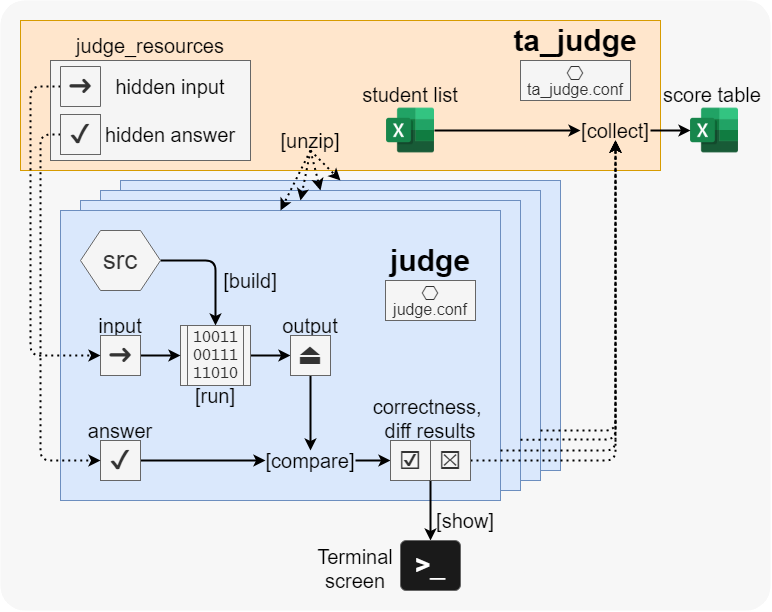

The diagram above was exported from draw.io. Its source (the exported page's mxGraphModel, read from the mxfile embedded in the PNG):
<mxGraphModel dx="873" dy="1347" grid="1" gridSize="10" guides="1" tooltips="1" connect="1" arrows="1" fold="1" page="1" pageScale="1" pageWidth="827" pageHeight="1169" math="0" shadow="0">
  <root>
    <mxCell id="0" />
    <mxCell id="1" parent="0" />
    <mxCell id="2" value="" style="rounded=1;whiteSpace=wrap;html=1;fontSize=26;fontColor=#333333;strokeColor=none;fillColor=#F7F7F7;arcSize=4;" vertex="1" parent="1">
      <mxGeometry x="20" y="230" width="770" height="610" as="geometry" />
    </mxCell>
    <mxCell id="3" value="" style="rounded=0;whiteSpace=wrap;html=1;fillColor=#dae8fc;strokeColor=#6c8ebf;" vertex="1" parent="1">
      <mxGeometry x="140" y="410" width="440" height="290" as="geometry" />
    </mxCell>
    <mxCell id="4" value="" style="rounded=0;whiteSpace=wrap;html=1;fillColor=#dae8fc;strokeColor=#6c8ebf;" vertex="1" parent="1">
      <mxGeometry x="120" y="420" width="440" height="290" as="geometry" />
    </mxCell>
    <mxCell id="5" value="" style="rounded=0;whiteSpace=wrap;html=1;fillColor=#dae8fc;strokeColor=#6c8ebf;" vertex="1" parent="1">
      <mxGeometry x="100" y="430" width="440" height="290" as="geometry" />
    </mxCell>
    <mxCell id="6" value="" style="rounded=0;whiteSpace=wrap;html=1;fillColor=#dae8fc;strokeColor=#6c8ebf;" vertex="1" parent="1">
      <mxGeometry x="80" y="440" width="440" height="290" as="geometry" />
    </mxCell>
    <mxCell id="7" value="" style="rounded=0;whiteSpace=wrap;html=1;fillColor=#ffe6cc;strokeColor=#d79b00;" vertex="1" parent="1">
      <mxGeometry x="40" y="250" width="640" height="150" as="geometry" />
    </mxCell>
    <mxCell id="8" value="" style="endArrow=classic;html=1;fontSize=26;strokeWidth=2;exitX=1;exitY=0.5;exitDx=0;exitDy=0;entryX=0.5;entryY=0;entryDx=0;entryDy=0;" edge="1" source="11" target="10" parent="1">
      <mxGeometry width="50" height="50" relative="1" as="geometry">
        <mxPoint x="290" y="430" as="sourcePoint" />
        <mxPoint x="270" y="529" as="targetPoint" />
        <Array as="points">
          <mxPoint x="235" y="490" />
        </Array>
      </mxGeometry>
    </mxCell>
    <mxCell id="9" style="edgeStyle=none;orthogonalLoop=1;jettySize=auto;html=1;exitX=1;exitY=0.5;exitDx=0;exitDy=0;entryX=0;entryY=0.5;entryDx=0;entryDy=0;fontSize=26;strokeWidth=2;" edge="1" source="10" target="21" parent="1">
      <mxGeometry relative="1" as="geometry">
        <mxPoint x="320" y="585" as="targetPoint" />
      </mxGeometry>
    </mxCell>
    <mxCell id="10" value="10011&lt;br style=&quot;font-size: 15px;&quot;&gt;00111&lt;br style=&quot;font-size: 15px;&quot;&gt;11010" style="shape=process;whiteSpace=wrap;html=1;backgroundOutline=1;fontSize=15;verticalAlign=middle;fontFamily=Lucida Console;fillColor=#f5f5f5;strokeColor=#666666;fontColor=#333333;" vertex="1" parent="1">
      <mxGeometry x="200" y="555" width="70" height="60" as="geometry" />
    </mxCell>
    <mxCell id="11" value="src" style="shape=hexagon;perimeter=hexagonPerimeter2;whiteSpace=wrap;html=1;fixedSize=1;fontFamily=Helvetica;fontSize=26;fillColor=#f5f5f5;verticalAlign=middle;strokeColor=#666666;fontColor=#333333;" vertex="1" parent="1">
      <mxGeometry x="100" y="460" width="80" height="60" as="geometry" />
    </mxCell>
    <mxCell id="12" value="[build]" style="text;html=1;strokeColor=none;fillColor=none;align=center;verticalAlign=middle;whiteSpace=wrap;rounded=0;fontFamily=Helvetica;fontSize=20;" vertex="1" parent="1">
      <mxGeometry x="240" y="500" width="60" height="20" as="geometry" />
    </mxCell>
    <mxCell id="13" style="edgeStyle=none;orthogonalLoop=1;jettySize=auto;html=1;exitX=1;exitY=0.5;exitDx=0;exitDy=0;entryX=0;entryY=0.5;entryDx=0;entryDy=0;fontSize=26;strokeWidth=2;" edge="1" source="19" target="10" parent="1">
      <mxGeometry relative="1" as="geometry">
        <mxPoint x="155" y="585" as="sourcePoint" />
      </mxGeometry>
    </mxCell>
    <mxCell id="14" value="[run]" style="text;html=1;strokeColor=none;fillColor=none;align=center;verticalAlign=middle;whiteSpace=wrap;rounded=0;fontFamily=Helvetica;fontSize=20;" vertex="1" parent="1">
      <mxGeometry x="205" y="615" width="60" height="20" as="geometry" />
    </mxCell>
    <mxCell id="15" value="input" style="text;html=1;strokeColor=none;fillColor=none;align=center;verticalAlign=middle;whiteSpace=wrap;rounded=0;fontFamily=Helvetica;fontSize=20;" vertex="1" parent="1">
      <mxGeometry x="110" y="545" width="60" height="20" as="geometry" />
    </mxCell>
    <mxCell id="16" value="output" style="text;html=1;strokeColor=none;fillColor=none;align=center;verticalAlign=middle;whiteSpace=wrap;rounded=0;fontFamily=Helvetica;fontSize=20;" vertex="1" parent="1">
      <mxGeometry x="300" y="545" width="60" height="20" as="geometry" />
    </mxCell>
    <mxCell id="17" style="edgeStyle=none;orthogonalLoop=1;jettySize=auto;html=1;exitX=1;exitY=0.5;exitDx=0;exitDy=0;entryX=0;entryY=0.5;entryDx=0;entryDy=0;fontSize=26;strokeWidth=2;" edge="1" source="18" target="24" parent="1">
      <mxGeometry relative="1" as="geometry" />
    </mxCell>
    <mxCell id="18" value="✔" style="rounded=0;whiteSpace=wrap;html=1;fontFamily=Helvetica;fontSize=26;fillColor=#f5f5f5;verticalAlign=middle;strokeColor=#666666;fontColor=#333333;" vertex="1" parent="1">
      <mxGeometry x="120" y="670" width="40" height="40" as="geometry" />
    </mxCell>
    <mxCell id="19" value="➜" style="rounded=0;whiteSpace=wrap;html=1;fontFamily=Helvetica;fontSize=26;fillColor=#f5f5f5;verticalAlign=middle;strokeColor=#666666;fontColor=#333333;" vertex="1" parent="1">
      <mxGeometry x="120" y="565" width="40" height="40" as="geometry" />
    </mxCell>
    <mxCell id="20" style="edgeStyle=none;orthogonalLoop=1;jettySize=auto;html=1;exitX=0.5;exitY=1;exitDx=0;exitDy=0;entryX=0.5;entryY=0;entryDx=0;entryDy=0;fontSize=26;strokeWidth=2;" edge="1" source="21" target="24" parent="1">
      <mxGeometry relative="1" as="geometry">
        <Array as="points" />
      </mxGeometry>
    </mxCell>
    <mxCell id="21" value="⏏" style="rounded=0;whiteSpace=wrap;html=1;fontFamily=Helvetica;fontSize=26;fillColor=#f5f5f5;verticalAlign=middle;strokeColor=#666666;fontColor=#333333;" vertex="1" parent="1">
      <mxGeometry x="310" y="565" width="40" height="40" as="geometry" />
    </mxCell>
    <mxCell id="22" value="answer" style="text;html=1;strokeColor=none;fillColor=none;align=center;verticalAlign=middle;whiteSpace=wrap;rounded=0;fontFamily=Helvetica;fontSize=20;" vertex="1" parent="1">
      <mxGeometry x="110" y="650" width="60" height="20" as="geometry" />
    </mxCell>
    <mxCell id="23" style="edgeStyle=none;orthogonalLoop=1;jettySize=auto;html=1;exitX=1;exitY=0.5;exitDx=0;exitDy=0;entryX=0;entryY=0.5;entryDx=0;entryDy=0;fontSize=26;strokeWidth=2;" edge="1" source="24" target="25" parent="1">
      <mxGeometry relative="1" as="geometry" />
    </mxCell>
    <mxCell id="24" value="[compare]" style="text;html=1;strokeColor=none;fillColor=none;align=center;verticalAlign=middle;whiteSpace=wrap;rounded=0;fontFamily=Helvetica;fontSize=20;" vertex="1" parent="1">
      <mxGeometry x="285" y="680" width="90" height="20" as="geometry" />
    </mxCell>
    <mxCell id="25" value="☑" style="rounded=0;whiteSpace=wrap;html=1;fontFamily=Helvetica;fontSize=26;fillColor=#f5f5f5;verticalAlign=middle;strokeColor=#666666;fontColor=#333333;" vertex="1" parent="1">
      <mxGeometry x="410" y="670" width="40" height="40" as="geometry" />
    </mxCell>
    <mxCell id="26" style="edgeStyle=none;orthogonalLoop=1;jettySize=auto;html=1;exitX=0;exitY=1;exitDx=0;exitDy=0;entryX=0.5;entryY=0;entryDx=0;entryDy=0;fontSize=26;strokeWidth=2;" edge="1" source="28" target="31" parent="1">
      <mxGeometry relative="1" as="geometry">
        <mxPoint x="450.0000000000001" y="790" as="targetPoint" />
      </mxGeometry>
    </mxCell>
    <mxCell id="27" style="edgeStyle=none;orthogonalLoop=1;jettySize=auto;html=1;exitX=1;exitY=0.5;exitDx=0;exitDy=0;fontSize=26;fontColor=#000000;strokeWidth=2;entryX=0.5;entryY=1;entryDx=0;entryDy=0;dashed=1;dashPattern=1 2;" edge="1" source="28" target="40" parent="1">
      <mxGeometry relative="1" as="geometry">
        <mxPoint x="670" y="460" as="targetPoint" />
        <Array as="points">
          <mxPoint x="635" y="690" />
        </Array>
      </mxGeometry>
    </mxCell>
    <mxCell id="28" value="☒" style="rounded=0;whiteSpace=wrap;html=1;fontFamily=Helvetica;fontSize=26;fillColor=#f5f5f5;verticalAlign=middle;strokeColor=#666666;fontColor=#333333;" vertex="1" parent="1">
      <mxGeometry x="450" y="670" width="40" height="40" as="geometry" />
    </mxCell>
    <mxCell id="29" value="correctness, &lt;br&gt;diff results" style="text;html=1;strokeColor=none;fillColor=none;align=center;verticalAlign=middle;whiteSpace=wrap;rounded=0;fontFamily=Helvetica;fontSize=20;" vertex="1" parent="1">
      <mxGeometry x="390" y="625" width="120" height="45" as="geometry" />
    </mxCell>
    <mxCell id="30" value="[show]" style="text;html=1;strokeColor=none;fillColor=none;align=center;verticalAlign=middle;whiteSpace=wrap;rounded=0;fontFamily=Helvetica;fontSize=20;" vertex="1" parent="1">
      <mxGeometry x="450" y="740" width="70" height="20" as="geometry" />
    </mxCell>
    <mxCell id="31" value="&lt;b&gt;&amp;gt;&lt;/b&gt;_" style="rounded=1;whiteSpace=wrap;html=1;fontFamily=Helvetica;fontSize=26;fillColor=#1A1A1A;verticalAlign=middle;strokeColor=#666666;fontColor=#FFFFFF;align=center;arcSize=11;" vertex="1" parent="1">
      <mxGeometry x="420" y="770" width="60" height="50" as="geometry" />
    </mxCell>
    <mxCell id="32" value="Terminal screen" style="text;html=1;strokeColor=none;fillColor=none;align=center;verticalAlign=middle;whiteSpace=wrap;rounded=0;fontFamily=Helvetica;fontSize=20;" vertex="1" parent="1">
      <mxGeometry x="330" y="775" width="90" height="45" as="geometry" />
    </mxCell>
    <mxCell id="33" value="judge" style="text;html=1;strokeColor=none;fillColor=none;align=center;verticalAlign=middle;whiteSpace=wrap;rounded=0;fontFamily=Helvetica;fontSize=30;fontColor=#000000;fontStyle=1" vertex="1" parent="1">
      <mxGeometry x="410" y="470" width="80" height="40" as="geometry" />
    </mxCell>
    <mxCell id="34" value="&lt;font style=&quot;font-size: 30px&quot;&gt;ta_judge&lt;/font&gt;" style="text;html=1;strokeColor=none;fillColor=none;align=center;verticalAlign=middle;whiteSpace=wrap;rounded=0;fontFamily=Helvetica;fontSize=26;fontColor=#000000;fontStyle=1" vertex="1" parent="1">
      <mxGeometry x="530" y="250" width="130" height="40" as="geometry" />
    </mxCell>
    <mxCell id="35" style="edgeStyle=none;orthogonalLoop=1;jettySize=auto;html=1;exitX=1;exitY=0.5;exitDx=0;exitDy=0;fontSize=26;fontColor=#000000;strokeWidth=2;entryX=0.5;entryY=1;entryDx=0;entryDy=0;dashed=1;dashPattern=1 2;" edge="1" target="40" parent="1">
      <mxGeometry relative="1" as="geometry">
        <mxPoint x="670" y="680" as="targetPoint" />
        <mxPoint x="520" y="680.0000000000002" as="sourcePoint" />
        <Array as="points">
          <mxPoint x="635" y="680" />
        </Array>
      </mxGeometry>
    </mxCell>
    <mxCell id="36" style="edgeStyle=none;orthogonalLoop=1;jettySize=auto;html=1;exitX=1;exitY=0.5;exitDx=0;exitDy=0;fontSize=26;fontColor=#000000;strokeWidth=2;entryX=0.5;entryY=1;entryDx=0;entryDy=0;dashed=1;dashPattern=1 2;" edge="1" target="40" parent="1">
      <mxGeometry relative="1" as="geometry">
        <mxPoint x="690" y="669.17" as="targetPoint" />
        <mxPoint x="540" y="669.1700000000001" as="sourcePoint" />
        <Array as="points">
          <mxPoint x="635" y="669" />
        </Array>
      </mxGeometry>
    </mxCell>
    <mxCell id="37" style="edgeStyle=none;orthogonalLoop=1;jettySize=auto;html=1;exitX=1;exitY=0.5;exitDx=0;exitDy=0;fontSize=26;fontColor=#000000;strokeWidth=2;entryX=0.5;entryY=1;entryDx=0;entryDy=0;dashed=1;dashPattern=1 2;" edge="1" target="40" parent="1">
      <mxGeometry relative="1" as="geometry">
        <mxPoint x="710" y="660.0000000000001" as="targetPoint" />
        <mxPoint x="560" y="660.0000000000002" as="sourcePoint" />
        <Array as="points">
          <mxPoint x="635" y="660" />
        </Array>
      </mxGeometry>
    </mxCell>
    <mxCell id="38" value="" style="shape=image;html=1;verticalAlign=top;verticalLabelPosition=bottom;labelBackgroundColor=#ffffff;imageAspect=0;aspect=fixed;image=https://cdn0.iconfinder.com/data/icons/logos-microsoft-office-365/128/Microsoft_Office-02-128.png;rounded=1;fontFamily=Helvetica;fontSize=26;fontColor=#000000;fillColor=#1A1A1A;" vertex="1" parent="1">
      <mxGeometry x="710" y="336" width="48" height="48" as="geometry" />
    </mxCell>
    <mxCell id="39" style="edgeStyle=none;orthogonalLoop=1;jettySize=auto;html=1;exitX=1;exitY=0.5;exitDx=0;exitDy=0;entryX=0;entryY=0.5;entryDx=0;entryDy=0;fontSize=26;strokeWidth=2;" edge="1" source="40" target="38" parent="1">
      <mxGeometry relative="1" as="geometry" />
    </mxCell>
    <mxCell id="40" value="[collect]" style="text;html=1;strokeColor=none;fillColor=none;align=center;verticalAlign=middle;whiteSpace=wrap;rounded=0;fontFamily=Helvetica;fontSize=20;" vertex="1" parent="1">
      <mxGeometry x="600" y="350" width="70" height="20" as="geometry" />
    </mxCell>
    <mxCell id="41" value="score table" style="text;html=1;strokeColor=none;fillColor=none;align=center;verticalAlign=middle;whiteSpace=wrap;rounded=0;fontFamily=Helvetica;fontSize=20;" vertex="1" parent="1">
      <mxGeometry x="680" y="311" width="104" height="25" as="geometry" />
    </mxCell>
    <mxCell id="42" style="edgeStyle=none;orthogonalLoop=1;jettySize=auto;html=1;exitX=1;exitY=0.5;exitDx=0;exitDy=0;entryX=0;entryY=0.5;entryDx=0;entryDy=0;fontSize=26;strokeWidth=2;" edge="1" source="43" target="40" parent="1">
      <mxGeometry relative="1" as="geometry" />
    </mxCell>
    <mxCell id="43" value="" style="shape=image;html=1;verticalAlign=top;verticalLabelPosition=bottom;labelBackgroundColor=#ffffff;imageAspect=0;aspect=fixed;image=https://cdn0.iconfinder.com/data/icons/logos-microsoft-office-365/128/Microsoft_Office-02-128.png;rounded=1;fontFamily=Helvetica;fontSize=26;fontColor=#000000;fillColor=#1A1A1A;" vertex="1" parent="1">
      <mxGeometry x="406" y="336" width="48" height="48" as="geometry" />
    </mxCell>
    <mxCell id="44" value="student list" style="text;html=1;strokeColor=none;fillColor=none;align=center;verticalAlign=middle;whiteSpace=wrap;rounded=0;fontFamily=Helvetica;fontSize=20;" vertex="1" parent="1">
      <mxGeometry x="378" y="311" width="104" height="25" as="geometry" />
    </mxCell>
    <mxCell id="45" style="edgeStyle=none;orthogonalLoop=1;jettySize=auto;html=1;exitX=0.5;exitY=1;exitDx=0;exitDy=0;entryX=0.5;entryY=0;entryDx=0;entryDy=0;dashed=1;dashPattern=1 2;fontSize=26;strokeWidth=2;" edge="1" source="49" target="6" parent="1">
      <mxGeometry relative="1" as="geometry" />
    </mxCell>
    <mxCell id="46" style="edgeStyle=none;orthogonalLoop=1;jettySize=auto;html=1;exitX=0.5;exitY=1;exitDx=0;exitDy=0;entryX=0.5;entryY=0;entryDx=0;entryDy=0;dashed=1;dashPattern=1 2;fontSize=26;strokeWidth=2;" edge="1" source="49" target="5" parent="1">
      <mxGeometry relative="1" as="geometry" />
    </mxCell>
    <mxCell id="47" style="edgeStyle=none;orthogonalLoop=1;jettySize=auto;html=1;exitX=0.5;exitY=1;exitDx=0;exitDy=0;entryX=0.5;entryY=0;entryDx=0;entryDy=0;dashed=1;dashPattern=1 2;fontSize=26;strokeWidth=2;" edge="1" source="49" target="4" parent="1">
      <mxGeometry relative="1" as="geometry" />
    </mxCell>
    <mxCell id="48" style="edgeStyle=none;orthogonalLoop=1;jettySize=auto;html=1;exitX=0.5;exitY=1;exitDx=0;exitDy=0;entryX=0.5;entryY=0;entryDx=0;entryDy=0;dashed=1;dashPattern=1 2;fontSize=26;strokeWidth=2;" edge="1" source="49" target="3" parent="1">
      <mxGeometry relative="1" as="geometry" />
    </mxCell>
    <mxCell id="49" value="[unzip]" style="text;html=1;strokeColor=none;fillColor=none;align=center;verticalAlign=middle;whiteSpace=wrap;rounded=0;fontFamily=Helvetica;fontSize=20;" vertex="1" parent="1">
      <mxGeometry x="300" y="360" width="60" height="20" as="geometry" />
    </mxCell>
    <mxCell id="50" value="&lt;p style=&quot;line-height: 60%&quot;&gt;⎔&lt;br&gt;&lt;font style=&quot;font-size: 16px&quot;&gt;judge.conf&lt;/font&gt;&lt;/p&gt;" style="rounded=0;whiteSpace=wrap;html=1;fontFamily=Helvetica;fontSize=26;fillColor=#f5f5f5;verticalAlign=middle;strokeColor=#666666;fontColor=#333333;" vertex="1" parent="1">
      <mxGeometry x="405" y="510" width="90" height="40" as="geometry" />
    </mxCell>
    <mxCell id="51" value="&lt;p style=&quot;line-height: 60%&quot;&gt;⎔&lt;br&gt;&lt;font style=&quot;font-size: 16px&quot;&gt;ta_judge.conf&lt;/font&gt;&lt;/p&gt;" style="rounded=0;whiteSpace=wrap;html=1;fontFamily=Helvetica;fontSize=26;fillColor=#f5f5f5;verticalAlign=middle;strokeColor=#666666;fontColor=#333333;" vertex="1" parent="1">
      <mxGeometry x="540" y="290" width="110" height="40" as="geometry" />
    </mxCell>
    <mxCell id="52" value="" style="rounded=0;whiteSpace=wrap;html=1;fontSize=26;fontColor=#333333;strokeColor=#666666;fillColor=#f5f5f5;" vertex="1" parent="1">
      <mxGeometry x="70" y="290" width="200" height="100" as="geometry" />
    </mxCell>
    <mxCell id="53" style="edgeStyle=none;orthogonalLoop=1;jettySize=auto;html=1;exitX=0.5;exitY=1;exitDx=0;exitDy=0;entryX=0;entryY=0.5;entryDx=0;entryDy=0;fontSize=26;strokeWidth=2;dashed=1;dashPattern=1 2;" edge="1" source="54" target="19" parent="1">
      <mxGeometry relative="1" as="geometry">
        <Array as="points">
          <mxPoint x="50" y="316" />
          <mxPoint x="50" y="585" />
        </Array>
      </mxGeometry>
    </mxCell>
    <mxCell id="54" value="➜" style="rounded=0;whiteSpace=wrap;html=1;fontFamily=Helvetica;fontSize=26;fillColor=#f5f5f5;verticalAlign=middle;direction=south;strokeColor=#666666;fontColor=#333333;" vertex="1" parent="1">
      <mxGeometry x="80" y="296" width="40" height="40" as="geometry" />
    </mxCell>
    <mxCell id="55" style="edgeStyle=none;orthogonalLoop=1;jettySize=auto;html=1;exitX=0;exitY=0.5;exitDx=0;exitDy=0;entryX=0;entryY=0.5;entryDx=0;entryDy=0;dashed=1;dashPattern=1 2;fontSize=26;strokeWidth=2;" edge="1" source="56" target="18" parent="1">
      <mxGeometry relative="1" as="geometry">
        <Array as="points">
          <mxPoint x="60" y="364" />
          <mxPoint x="60" y="690" />
        </Array>
      </mxGeometry>
    </mxCell>
    <mxCell id="56" value="✔" style="rounded=0;whiteSpace=wrap;html=1;fontFamily=Helvetica;fontSize=26;fillColor=#f5f5f5;verticalAlign=middle;strokeColor=#666666;fontColor=#333333;" vertex="1" parent="1">
      <mxGeometry x="80" y="344" width="40" height="40" as="geometry" />
    </mxCell>
    <mxCell id="57" value="hidden input" style="text;html=1;strokeColor=none;fillColor=none;align=center;verticalAlign=middle;whiteSpace=wrap;rounded=0;fontFamily=Helvetica;fontSize=20;" vertex="1" parent="1">
      <mxGeometry x="120" y="306" width="140" height="20" as="geometry" />
    </mxCell>
    <mxCell id="58" value="hidden answer" style="text;html=1;strokeColor=none;fillColor=none;align=center;verticalAlign=middle;whiteSpace=wrap;rounded=0;fontFamily=Helvetica;fontSize=20;" vertex="1" parent="1">
      <mxGeometry x="120" y="354" width="140" height="20" as="geometry" />
    </mxCell>
    <mxCell id="59" value="judge_resources" style="text;html=1;strokeColor=none;fillColor=none;align=center;verticalAlign=middle;whiteSpace=wrap;rounded=0;fontFamily=Helvetica;fontSize=20;" vertex="1" parent="1">
      <mxGeometry x="70" y="260" width="200" height="30" as="geometry" />
    </mxCell>
  </root>
</mxGraphModel>